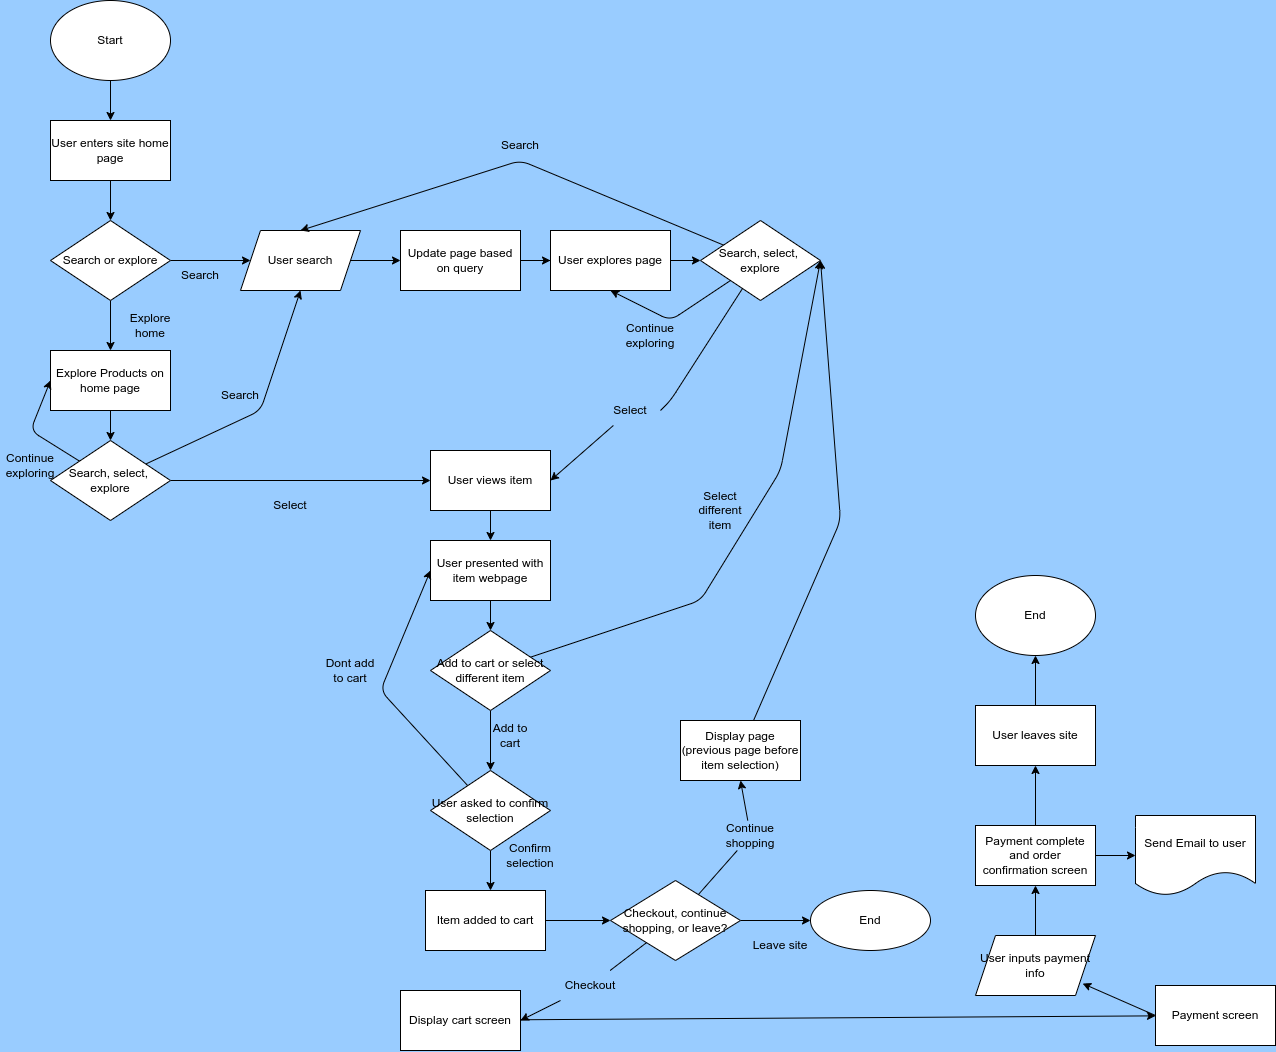

The diagram above was exported from draw.io. Its source (the exported page's mxGraphModel, read from the mxfile embedded in the PNG):
<mxGraphModel dx="1494" dy="834" grid="1" gridSize="10" guides="1" tooltips="1" connect="1" arrows="1" fold="1" page="1" pageScale="1" pageWidth="850" pageHeight="1100" background="#99CCFF" math="0" shadow="0">
  <root>
    <mxCell id="0" />
    <mxCell id="1" parent="0" />
    <mxCell id="8" style="edgeStyle=none;html=1;" edge="1" parent="1" source="7">
      <mxGeometry relative="1" as="geometry">
        <mxPoint x="110" y="160" as="targetPoint" />
      </mxGeometry>
    </mxCell>
    <mxCell id="7" value="Start" style="ellipse;whiteSpace=wrap;html=1;" vertex="1" parent="1">
      <mxGeometry x="50" y="40" width="120" height="80" as="geometry" />
    </mxCell>
    <mxCell id="16" style="edgeStyle=none;html=1;" edge="1" parent="1" source="10" target="17">
      <mxGeometry relative="1" as="geometry">
        <mxPoint x="110" y="250" as="targetPoint" />
      </mxGeometry>
    </mxCell>
    <mxCell id="10" value="User enters site home page" style="rounded=0;whiteSpace=wrap;html=1;" vertex="1" parent="1">
      <mxGeometry x="50" y="160" width="120" height="60" as="geometry" />
    </mxCell>
    <mxCell id="18" style="edgeStyle=none;html=1;" edge="1" parent="1" source="17">
      <mxGeometry relative="1" as="geometry">
        <mxPoint x="250" y="300" as="targetPoint" />
      </mxGeometry>
    </mxCell>
    <mxCell id="22" style="edgeStyle=none;html=1;" edge="1" parent="1" source="17">
      <mxGeometry relative="1" as="geometry">
        <mxPoint x="110" y="390" as="targetPoint" />
      </mxGeometry>
    </mxCell>
    <mxCell id="17" value="Search or explore" style="rhombus;whiteSpace=wrap;html=1;" vertex="1" parent="1">
      <mxGeometry x="50" y="260" width="120" height="80" as="geometry" />
    </mxCell>
    <mxCell id="20" value="Search" style="text;html=1;align=center;verticalAlign=middle;whiteSpace=wrap;rounded=0;" vertex="1" parent="1">
      <mxGeometry x="170" y="300" width="60" height="30" as="geometry" />
    </mxCell>
    <mxCell id="24" style="edgeStyle=none;html=1;" edge="1" parent="1" source="21">
      <mxGeometry relative="1" as="geometry">
        <mxPoint x="400" y="300" as="targetPoint" />
      </mxGeometry>
    </mxCell>
    <mxCell id="21" value="User search" style="shape=parallelogram;perimeter=parallelogramPerimeter;whiteSpace=wrap;html=1;fixedSize=1;" vertex="1" parent="1">
      <mxGeometry x="240" y="270" width="120" height="60" as="geometry" />
    </mxCell>
    <mxCell id="37" style="edgeStyle=none;html=1;" edge="1" parent="1" source="23">
      <mxGeometry relative="1" as="geometry">
        <mxPoint x="110" y="480" as="targetPoint" />
      </mxGeometry>
    </mxCell>
    <mxCell id="23" value="Explore Products on home page" style="rounded=0;whiteSpace=wrap;html=1;" vertex="1" parent="1">
      <mxGeometry x="50" y="390" width="120" height="60" as="geometry" />
    </mxCell>
    <mxCell id="29" style="edgeStyle=none;html=1;entryX=0;entryY=0.5;entryDx=0;entryDy=0;" edge="1" parent="1" source="25">
      <mxGeometry relative="1" as="geometry">
        <mxPoint x="560" y="300" as="targetPoint" />
      </mxGeometry>
    </mxCell>
    <mxCell id="50" style="edgeStyle=none;html=1;entryX=0;entryY=0.5;entryDx=0;entryDy=0;" edge="1" parent="1" source="25" target="48">
      <mxGeometry relative="1" as="geometry" />
    </mxCell>
    <mxCell id="25" value="Update page based on query" style="rounded=0;whiteSpace=wrap;html=1;" vertex="1" parent="1">
      <mxGeometry x="400" y="270" width="120" height="60" as="geometry" />
    </mxCell>
    <mxCell id="33" value="Explore home" style="text;html=1;align=center;verticalAlign=middle;whiteSpace=wrap;rounded=0;" vertex="1" parent="1">
      <mxGeometry x="120" y="350" width="60" height="30" as="geometry" />
    </mxCell>
    <mxCell id="39" style="edgeStyle=none;html=1;entryX=0;entryY=0.5;entryDx=0;entryDy=0;" edge="1" parent="1" source="38" target="23">
      <mxGeometry relative="1" as="geometry">
        <Array as="points">
          <mxPoint x="30" y="470" />
        </Array>
      </mxGeometry>
    </mxCell>
    <mxCell id="40" style="edgeStyle=none;html=1;entryX=0.5;entryY=1;entryDx=0;entryDy=0;" edge="1" parent="1" source="38" target="21">
      <mxGeometry relative="1" as="geometry">
        <Array as="points">
          <mxPoint x="260" y="450" />
        </Array>
      </mxGeometry>
    </mxCell>
    <mxCell id="44" style="edgeStyle=none;html=1;" edge="1" parent="1" source="38">
      <mxGeometry relative="1" as="geometry">
        <mxPoint x="430" y="520" as="targetPoint" />
      </mxGeometry>
    </mxCell>
    <mxCell id="38" value="Search, select,&amp;nbsp; explore" style="rhombus;whiteSpace=wrap;html=1;" vertex="1" parent="1">
      <mxGeometry x="50" y="480" width="120" height="80" as="geometry" />
    </mxCell>
    <mxCell id="41" value="Continue exploring" style="text;html=1;strokeColor=none;fillColor=none;align=center;verticalAlign=middle;whiteSpace=wrap;rounded=0;" vertex="1" parent="1">
      <mxGeometry y="490" width="60" height="30" as="geometry" />
    </mxCell>
    <mxCell id="42" value="Search" style="text;html=1;align=center;verticalAlign=middle;whiteSpace=wrap;rounded=0;" vertex="1" parent="1">
      <mxGeometry x="210" y="420" width="60" height="30" as="geometry" />
    </mxCell>
    <mxCell id="46" value="Select" style="text;html=1;align=center;verticalAlign=middle;whiteSpace=wrap;rounded=0;" vertex="1" parent="1">
      <mxGeometry x="260" y="530" width="60" height="30" as="geometry" />
    </mxCell>
    <mxCell id="51" style="edgeStyle=none;html=1;entryX=0.5;entryY=1;entryDx=0;entryDy=0;" edge="1" parent="1" source="47" target="48">
      <mxGeometry relative="1" as="geometry">
        <mxPoint x="550" y="490" as="targetPoint" />
        <Array as="points">
          <mxPoint x="670" y="360" />
        </Array>
      </mxGeometry>
    </mxCell>
    <mxCell id="54" style="edgeStyle=none;html=1;entryX=0.5;entryY=0;entryDx=0;entryDy=0;" edge="1" parent="1" source="47" target="21">
      <mxGeometry relative="1" as="geometry">
        <Array as="points">
          <mxPoint x="520" y="200" />
        </Array>
      </mxGeometry>
    </mxCell>
    <mxCell id="56" style="edgeStyle=none;html=1;entryX=1;entryY=0.5;entryDx=0;entryDy=0;startArrow=none;" edge="1" parent="1" source="58" target="52">
      <mxGeometry relative="1" as="geometry">
        <Array as="points" />
      </mxGeometry>
    </mxCell>
    <mxCell id="47" value="Search, select,&amp;nbsp; explore" style="rhombus;whiteSpace=wrap;html=1;" vertex="1" parent="1">
      <mxGeometry x="700" y="260" width="120" height="80" as="geometry" />
    </mxCell>
    <mxCell id="49" style="edgeStyle=none;html=1;" edge="1" parent="1" source="48" target="47">
      <mxGeometry relative="1" as="geometry" />
    </mxCell>
    <mxCell id="48" value="User explores page" style="rounded=0;whiteSpace=wrap;html=1;" vertex="1" parent="1">
      <mxGeometry x="550" y="270" width="120" height="60" as="geometry" />
    </mxCell>
    <mxCell id="61" style="edgeStyle=none;html=1;exitX=0.5;exitY=1;exitDx=0;exitDy=0;" edge="1" parent="1" source="52">
      <mxGeometry relative="1" as="geometry">
        <mxPoint x="490" y="580" as="targetPoint" />
      </mxGeometry>
    </mxCell>
    <mxCell id="52" value="User views item" style="rounded=0;whiteSpace=wrap;html=1;" vertex="1" parent="1">
      <mxGeometry x="430" y="490" width="120" height="60" as="geometry" />
    </mxCell>
    <mxCell id="57" value="Search" style="text;html=1;align=center;verticalAlign=middle;whiteSpace=wrap;rounded=0;" vertex="1" parent="1">
      <mxGeometry x="490" y="170" width="60" height="30" as="geometry" />
    </mxCell>
    <mxCell id="59" value="Continue exploring" style="text;html=1;align=center;verticalAlign=middle;whiteSpace=wrap;rounded=0;" vertex="1" parent="1">
      <mxGeometry x="620" y="360" width="60" height="30" as="geometry" />
    </mxCell>
    <mxCell id="64" style="edgeStyle=none;html=1;entryX=1;entryY=0.5;entryDx=0;entryDy=0;" edge="1" parent="1" source="63" target="47">
      <mxGeometry relative="1" as="geometry">
        <Array as="points">
          <mxPoint x="700" y="640" />
          <mxPoint x="780" y="510" />
        </Array>
      </mxGeometry>
    </mxCell>
    <mxCell id="73" style="edgeStyle=none;html=1;exitX=0.5;exitY=1;exitDx=0;exitDy=0;" edge="1" parent="1" source="63">
      <mxGeometry relative="1" as="geometry">
        <mxPoint x="490" y="810" as="targetPoint" />
      </mxGeometry>
    </mxCell>
    <mxCell id="63" value="Add to cart or select different item" style="rhombus;whiteSpace=wrap;html=1;" vertex="1" parent="1">
      <mxGeometry x="430" y="670" width="120" height="80" as="geometry" />
    </mxCell>
    <mxCell id="65" value="Select different item" style="text;html=1;align=center;verticalAlign=middle;whiteSpace=wrap;rounded=0;" vertex="1" parent="1">
      <mxGeometry x="690" y="535" width="60" height="30" as="geometry" />
    </mxCell>
    <mxCell id="76" style="edgeStyle=none;html=1;" edge="1" parent="1" source="66">
      <mxGeometry relative="1" as="geometry">
        <mxPoint x="490" y="670" as="targetPoint" />
      </mxGeometry>
    </mxCell>
    <mxCell id="66" value="User presented with item webpage" style="rounded=0;whiteSpace=wrap;html=1;" vertex="1" parent="1">
      <mxGeometry x="430" y="580" width="120" height="60" as="geometry" />
    </mxCell>
    <mxCell id="78" value="Add to cart" style="text;html=1;align=center;verticalAlign=middle;whiteSpace=wrap;rounded=0;" vertex="1" parent="1">
      <mxGeometry x="480" y="760" width="60" height="30" as="geometry" />
    </mxCell>
    <mxCell id="80" style="edgeStyle=none;html=1;" edge="1" parent="1" source="79">
      <mxGeometry relative="1" as="geometry">
        <mxPoint x="490" y="930" as="targetPoint" />
      </mxGeometry>
    </mxCell>
    <mxCell id="81" style="edgeStyle=none;html=1;entryX=0;entryY=0.5;entryDx=0;entryDy=0;" edge="1" parent="1" source="79" target="66">
      <mxGeometry relative="1" as="geometry">
        <Array as="points">
          <mxPoint x="380" y="730" />
        </Array>
      </mxGeometry>
    </mxCell>
    <mxCell id="79" value="User asked to confirm selection" style="rhombus;whiteSpace=wrap;html=1;" vertex="1" parent="1">
      <mxGeometry x="430" y="810" width="120" height="80" as="geometry" />
    </mxCell>
    <mxCell id="82" value="Confirm selection" style="text;html=1;align=center;verticalAlign=middle;whiteSpace=wrap;rounded=0;" vertex="1" parent="1">
      <mxGeometry x="500" y="880" width="60" height="30" as="geometry" />
    </mxCell>
    <mxCell id="83" value="Dont add to cart" style="text;html=1;align=center;verticalAlign=middle;whiteSpace=wrap;rounded=0;" vertex="1" parent="1">
      <mxGeometry x="320" y="695" width="60" height="30" as="geometry" />
    </mxCell>
    <mxCell id="88" style="edgeStyle=none;html=1;startArrow=none;" edge="1" parent="1" source="97">
      <mxGeometry relative="1" as="geometry">
        <mxPoint x="740" y="820" as="targetPoint" />
        <Array as="points" />
      </mxGeometry>
    </mxCell>
    <mxCell id="93" style="edgeStyle=none;html=1;startArrow=none;" edge="1" parent="1" source="94">
      <mxGeometry relative="1" as="geometry">
        <mxPoint x="520" y="1060" as="targetPoint" />
      </mxGeometry>
    </mxCell>
    <mxCell id="96" value="" style="edgeStyle=none;html=1;" edge="1" parent="1" source="84" target="95">
      <mxGeometry relative="1" as="geometry" />
    </mxCell>
    <mxCell id="84" value="Checkout, continue shopping, or leave?" style="rhombus;whiteSpace=wrap;html=1;" vertex="1" parent="1">
      <mxGeometry x="610" y="920" width="130" height="80" as="geometry" />
    </mxCell>
    <mxCell id="86" style="edgeStyle=none;html=1;exitX=1;exitY=0.5;exitDx=0;exitDy=0;entryX=0;entryY=0.5;entryDx=0;entryDy=0;" edge="1" parent="1" source="85" target="84">
      <mxGeometry relative="1" as="geometry" />
    </mxCell>
    <mxCell id="85" value="Item added to cart" style="rounded=0;whiteSpace=wrap;html=1;" vertex="1" parent="1">
      <mxGeometry x="425" y="930" width="120" height="60" as="geometry" />
    </mxCell>
    <mxCell id="91" style="edgeStyle=none;html=1;entryX=1;entryY=0.5;entryDx=0;entryDy=0;" edge="1" parent="1" source="90" target="47">
      <mxGeometry relative="1" as="geometry">
        <Array as="points">
          <mxPoint x="840" y="560" />
        </Array>
      </mxGeometry>
    </mxCell>
    <mxCell id="90" value="Display page (previous page before item selection)" style="rounded=0;whiteSpace=wrap;html=1;" vertex="1" parent="1">
      <mxGeometry x="680" y="760" width="120" height="60" as="geometry" />
    </mxCell>
    <mxCell id="95" value="End" style="ellipse;whiteSpace=wrap;html=1;" vertex="1" parent="1">
      <mxGeometry x="810" y="930" width="120" height="60" as="geometry" />
    </mxCell>
    <mxCell id="97" value="Continue shopping" style="text;html=1;align=center;verticalAlign=middle;whiteSpace=wrap;rounded=0;" vertex="1" parent="1">
      <mxGeometry x="720" y="860" width="60" height="30" as="geometry" />
    </mxCell>
    <mxCell id="98" value="" style="edgeStyle=none;html=1;endArrow=none;" edge="1" parent="1" source="84" target="97">
      <mxGeometry relative="1" as="geometry">
        <mxPoint x="689.4444444444443" y="928.8888888888889" as="sourcePoint" />
        <mxPoint x="740" y="820" as="targetPoint" />
        <Array as="points" />
      </mxGeometry>
    </mxCell>
    <mxCell id="94" value="Checkout" style="text;html=1;align=center;verticalAlign=middle;whiteSpace=wrap;rounded=0;" vertex="1" parent="1">
      <mxGeometry x="560" y="1010" width="60" height="30" as="geometry" />
    </mxCell>
    <mxCell id="100" value="" style="edgeStyle=none;html=1;endArrow=none;" edge="1" parent="1" source="84" target="94">
      <mxGeometry relative="1" as="geometry">
        <mxPoint x="520" y="1060" as="targetPoint" />
        <mxPoint x="643.267716535433" y="980.4724409448818" as="sourcePoint" />
      </mxGeometry>
    </mxCell>
    <mxCell id="101" value="Leave site" style="text;html=1;align=center;verticalAlign=middle;whiteSpace=wrap;rounded=0;" vertex="1" parent="1">
      <mxGeometry x="750" y="970" width="60" height="30" as="geometry" />
    </mxCell>
    <mxCell id="104" style="edgeStyle=none;html=1;exitX=0;exitY=0.5;exitDx=0;exitDy=0;" edge="1" parent="1" source="103" target="105">
      <mxGeometry relative="1" as="geometry">
        <mxPoint x="350" y="1060.2857142857144" as="targetPoint" />
      </mxGeometry>
    </mxCell>
    <mxCell id="103" value="Display cart screen" style="rounded=0;whiteSpace=wrap;html=1;" vertex="1" parent="1">
      <mxGeometry x="400" y="1030" width="120" height="60" as="geometry" />
    </mxCell>
    <mxCell id="106" style="edgeStyle=none;html=1;exitX=0;exitY=0.5;exitDx=0;exitDy=0;" edge="1" parent="1" source="105">
      <mxGeometry relative="1" as="geometry">
        <mxPoint x="1082.1568265920548" y="1023.0496924842373" as="targetPoint" />
      </mxGeometry>
    </mxCell>
    <mxCell id="105" value="Payment screen" style="rounded=0;whiteSpace=wrap;html=1;" vertex="1" parent="1">
      <mxGeometry x="1155" y="1024.9957142857145" width="120" height="60" as="geometry" />
    </mxCell>
    <mxCell id="109" style="edgeStyle=none;html=1;" edge="1" parent="1" source="108">
      <mxGeometry relative="1" as="geometry">
        <mxPoint x="1035" y="925" as="targetPoint" />
      </mxGeometry>
    </mxCell>
    <mxCell id="108" value="User inputs payment info" style="shape=parallelogram;perimeter=parallelogramPerimeter;whiteSpace=wrap;html=1;fixedSize=1;" vertex="1" parent="1">
      <mxGeometry x="975" y="975" width="120" height="60" as="geometry" />
    </mxCell>
    <mxCell id="111" style="edgeStyle=none;html=1;" edge="1" parent="1" source="110" target="112">
      <mxGeometry relative="1" as="geometry">
        <mxPoint x="1155" y="895" as="targetPoint" />
      </mxGeometry>
    </mxCell>
    <mxCell id="113" style="edgeStyle=none;html=1;" edge="1" parent="1" source="110">
      <mxGeometry relative="1" as="geometry">
        <mxPoint x="1035" y="805" as="targetPoint" />
      </mxGeometry>
    </mxCell>
    <mxCell id="110" value="Payment complete and order confirmation screen" style="rounded=0;whiteSpace=wrap;html=1;" vertex="1" parent="1">
      <mxGeometry x="975" y="865" width="120" height="60" as="geometry" />
    </mxCell>
    <mxCell id="112" value="Send Email to user" style="shape=document;whiteSpace=wrap;html=1;boundedLbl=1;" vertex="1" parent="1">
      <mxGeometry x="1135" y="855" width="120" height="80" as="geometry" />
    </mxCell>
    <mxCell id="114" value="End" style="ellipse;whiteSpace=wrap;html=1;" vertex="1" parent="1">
      <mxGeometry x="975" y="615" width="120" height="80" as="geometry" />
    </mxCell>
    <mxCell id="116" style="edgeStyle=none;html=1;entryX=0.5;entryY=1;entryDx=0;entryDy=0;" edge="1" parent="1" source="115" target="114">
      <mxGeometry relative="1" as="geometry" />
    </mxCell>
    <mxCell id="115" value="User leaves site" style="rounded=0;whiteSpace=wrap;html=1;" vertex="1" parent="1">
      <mxGeometry x="975" y="745" width="120" height="60" as="geometry" />
    </mxCell>
    <mxCell id="58" value="Select" style="text;html=1;align=center;verticalAlign=middle;whiteSpace=wrap;rounded=0;" vertex="1" parent="1">
      <mxGeometry x="600" y="435" width="60" height="30" as="geometry" />
    </mxCell>
    <mxCell id="119" value="" style="edgeStyle=none;html=1;entryX=1;entryY=0.5;entryDx=0;entryDy=0;endArrow=none;" edge="1" parent="1" source="47" target="58">
      <mxGeometry relative="1" as="geometry">
        <mxPoint x="742" y="328" as="sourcePoint" />
        <mxPoint x="550" y="520" as="targetPoint" />
        <Array as="points">
          <mxPoint x="670" y="440" />
        </Array>
      </mxGeometry>
    </mxCell>
  </root>
</mxGraphModel>